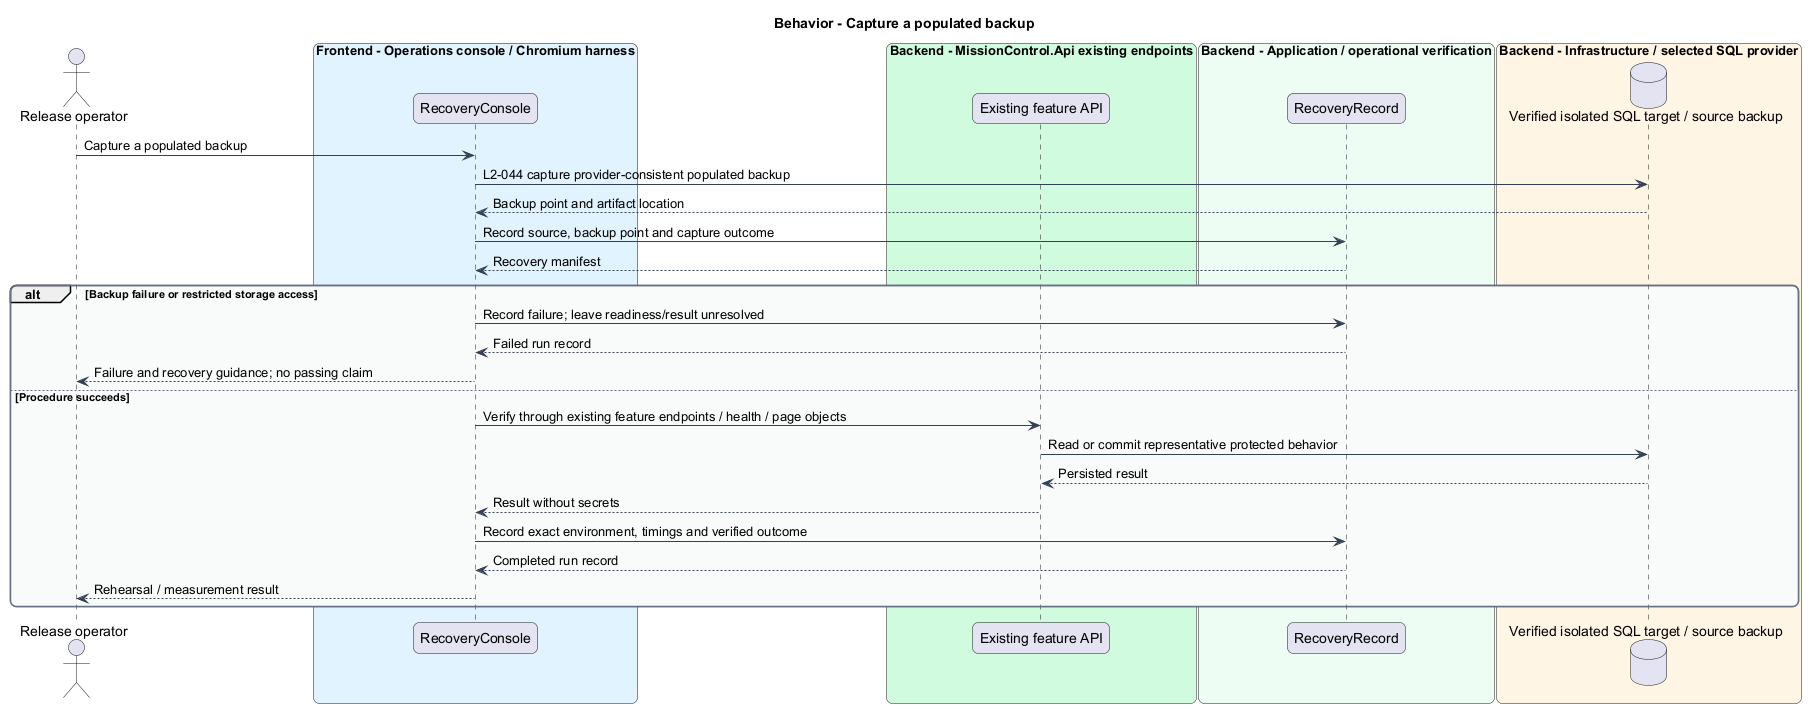

The diagram above was rendered by PlantUML. Its source (embedded in the PNG):
@startuml
skinparam backgroundColor #FFFFFF
skinparam shadowing false
skinparam roundcorner 12
skinparam defaultFontName Arial
skinparam ArrowColor #344054
skinparam rectangle {
  BorderColor #344054
  FontColor #101828
}
skinparam package {
  BorderColor #667085
  FontColor #101828
  BackgroundColor #F9FAFB
}
title Behavior - Capture a populated backup
actor "Release operator" as actor
box "Frontend - Operations console / Chromium harness" #E0F2FE
  participant "RecoveryConsole" as handler
end box
box "Backend - MissionControl.Api existing endpoints" #D1FADF
  participant "Existing feature API" as api
end box
box "Backend - Application / operational verification" #ECFDF3
  participant "RecoveryRecord" as entity
end box
box "Backend - Infrastructure / selected SQL provider" #FFF4E5
  database "Verified isolated SQL target / source backup" as db
end box
actor -> handler : Capture a populated backup
  handler -> db : L2-044 capture provider-consistent populated backup
  db --> handler : Backup point and artifact location
  handler -> entity : Record source, backup point and capture outcome
  entity --> handler : Recovery manifest
alt Backup failure or restricted storage access
  handler -> entity : Record failure; leave readiness/result unresolved
  entity --> handler : Failed run record
  handler --> actor : Failure and recovery guidance; no passing claim
else Procedure succeeds
  handler -> api : Verify through existing feature endpoints / health / page objects
  api -> db : Read or commit representative protected behavior
  db --> api : Persisted result
  api --> handler : Result without secrets
  handler -> entity : Record exact environment, timings and verified outcome
  entity --> handler : Completed run record
  handler --> actor : Rehearsal / measurement result
end
@enduml